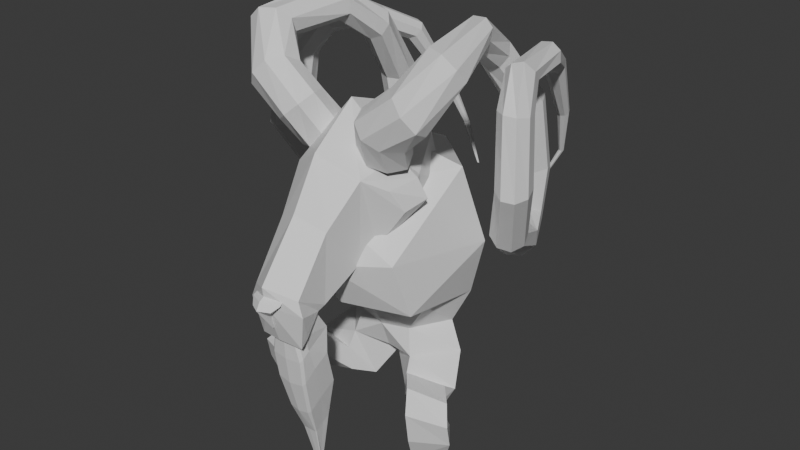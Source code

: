 # Source: goat_model.blend  (saved by Blender 4.0.36; exported with 4.5.12 LTS)
import bpy
from mathutils import Matrix  # noqa: F401  (used for matrix-valued properties, if any)

bpy.ops.wm.read_factory_settings(use_empty=True)
scene = bpy.context.scene
scene.name = 'Scene'

# ---- collections
col_collection = bpy.data.collections.new('Collection'); scene.collection.children.link(col_collection)

# ---- materials (node trees are filled in below, after node groups)
mat_material = bpy.data.materials.new('Material')
mat_material.alpha_threshold = 0.0
mat_material.use_transparent_shadow = False
mat_material.roughness = 0.5
mat_material.line_color = (0.0, 0.0, 0.0, 1.0)

# ---- material node trees
mat_material.use_nodes = True; mat_material.node_tree.nodes.clear()
_N = mat_material.node_tree.nodes; _L = mat_material.node_tree.links
n0 = _N.new('ShaderNodeOutputMaterial'); n0.name = 'Material Output'; n0.location = (300, 300)
n1 = _N.new('ShaderNodeBsdfPrincipled'); n1.name = 'Principled BSDF'; n1.location = (10, 300)
n1.inputs[3].default_value = 1.45
_L.new(n1.outputs[0], n0.inputs[0])
n0.is_active_output = True

# ---- world
world_world = bpy.data.worlds.new('World'); scene.world = world_world
world_world.use_nodes = True; world_world.node_tree.nodes.clear()
_N = world_world.node_tree.nodes; _L = world_world.node_tree.links
n0 = _N.new('ShaderNodeOutputWorld'); n0.name = 'World Output'; n0.location = (300, 300)
n1 = _N.new('ShaderNodeBackground'); n1.name = 'Background'; n1.location = (10, 300)
n1.inputs[0].default_value = (0.05088, 0.05088, 0.05088, 1.0)
_L.new(n1.outputs[0], n0.inputs[0])
n0.is_active_output = True
world_world.color = (0.05088, 0.05088, 0.05088)
world_world.use_sun_shadow = False
world_world.sun_shadow_jitter_overblur = 0.0

# ---- meshes
me_cube = bpy.data.meshes.new('Cube')
me_cube.from_pydata([(0.3504, 0.1178, 0.1664), (0.3022, 0.0608, 0.006783), (0.2944, 0.04448, 0.1669), (0.2531, -0.005698, 0.008143), (0.2443, 0.1681, 0.1566), (0.1984, 0.1139, -0.009547), (0.217, 0.09728, 0.1727), (0.1736, 0.03499, -0.00436), (0.3505, 0.131, 0.2318), (0.29, 0.05743, 0.1955), (0.244, 0.1811, 0.2521), (0.2137, 0.1071, 0.2226), (0.3148, 0.08729, 0.2732), (0.2772, 0.05128, 0.2112), (0.2043, 0.1259, 0.2959), (0.1956, 0.08968, 0.2398), (0.256, 0.02076, 0.2697), (0.2393, 0.03425, 0.2049), (0.1497, 0.06104, 0.2899), (0.1637, 0.07979, 0.2322), (0.258, -0.0254, 0.2359), (0.2126, 0.008753, 0.1348), (0.1128, 0.01716, 0.2444), (0.1053, 0.01402, 0.166), (0.3136, 0.0798, 0.07554), (0.1946, 0.06265, 0.07295), (0.2592, 0.01365, 0.07621), (0.2255, 0.1364, 0.06371), (0.2048, 0.07197, 0.0779), (0.3082, 0.08096, 0.08077), (0.2626, 0.0286, 0.08103), (0.2293, 0.1313, 0.07012), (0.1056, -0.1082, 0.1395), (0.05784, -0.04422, 0.1447), (0.2053, -0.1194, 0.2976), (0.107, -0.005775, 0.2928), (0.0, -0.1865, 0.2993), (0.0, -0.08188, 0.2406), (0.0, -0.1494, 0.2508), (0.0, -0.03855, 0.2758), (0.09648, -0.1538, 0.2471), (0.08032, -0.1606, 0.2224), (0.0, -0.1757, 0.2594), (0.0, -0.176, 0.2431), (0.08799, -0.02338, 0.3731), (0.1539, -0.1439, 0.3713), (0.0, -0.005426, 0.3641), (0.0, -0.2206, 0.3593), (0.1588, -0.01152, 0.4764), (0.1981, -0.1711, 0.4738), (0.0, 0.03847, 0.453), (0.0, -0.2971, 0.4541), (0.2026, 0.1093, 0.5195), (0.248, -0.1612, 0.6577), (0.0, 0.1641, 0.5139), (0.0, -0.3339, 0.6803), (0.179, 0.1574, 0.6838), (0.1995, -0.1117, 0.8873), (0.0, 0.2277, 0.6568), (0.0, -0.2983, 0.8641), (0.03582, 0.09615, 0.8546), (0.087, -0.03543, 0.9548), (0.0, 0.1748, 0.7826), (0.0, -0.09506, 0.9635), (0.08703, 0.1822, 0.6734), (0.07842, 0.296, 0.8079), (0.0, 0.1807, 0.669), (0.0, 0.3314, 0.8488), (0.06977, 0.3012, 0.596), (0.07628, 0.4037, 0.6542), (0.0, 0.3029, 0.5928), (0.0, 0.455, 0.6909), (0.07307, 0.3728, 0.5281), (0.0698, 0.393, 0.5024), (0.04367, 0.3784, 0.5035), (0.0, 0.4055, 0.5108), (0.04222, 0.381, 0.5077), (0.04166, 0.3924, 0.5075), (0.06001, 0.3689, 0.5273), (0.0, 0.3968, 0.5076), (0.01885, 0.3907, 0.6196), (0.04802, 0.4419, 0.6459), (0.0, 0.3859, 0.5928), (0.0, 0.4666, 0.6529), (0.01012, 0.4459, 0.6057), (0.03235, 0.4603, 0.6299), (0.0, 0.4241, 0.5545), (0.0, 0.4784, 0.6315), (0.02083, 0.2438, 0.7158), (0.02993, 0.2675, 0.7524), (0.0, 0.2438, 0.7155), (0.0, 0.2826, 0.7658), (0.1073, 0.1333, 0.7117), (0.107, 0.1962, 0.9251), (0.0, 0.008739, 0.6934), (0.0, 0.2468, 0.9904), (0.09244, 0.4064, 0.6117), (0.0, 0.4472, 0.6355), (0.0, 0.3183, 0.581), (0.06359, 0.3198, 0.5833), (0.03548, 0.3858, 0.499), (0.0, 0.3891, 0.4991), (0.0, 0.3225, 0.577), (0.05397, 0.321, 0.5781), (0.05438, 0.3746, 0.4538), (0.05253, 0.3506, 0.469), (0.04724, 0.3817, 0.4446), (0.0, 0.3867, 0.4416), (0.0, 0.2724, 0.4994), (0.05064, 0.2777, 0.5111), (0.05129, 0.3664, 0.3717), (0.05266, 0.3307, 0.4021), (0.04293, 0.3717, 0.363), (0.0, 0.3763, 0.3586), (0.0, 0.2779, 0.4156), (0.05468, 0.2838, 0.4317), (0.04004, 0.3394, 0.2585), (0.04098, 0.2996, 0.2876), (0.03135, 0.3449, 0.2546), (0.0, 0.3482, 0.2504), (0.0, 0.2384, 0.3078), (0.03931, 0.2461, 0.3154), (0.02419, 0.3061, 0.1654), (0.02304, 0.2793, 0.1814), (0.0215, 0.3085, 0.1646), (0.0, 0.31, 0.1652), (0.0, 0.2551, 0.1927), (0.02349, 0.2557, 0.193), (0.01547, 0.284, 0.06932), (0.01252, 0.2787, 0.07358), (0.01224, 0.2856, 0.06898), (0.0, 0.2867, 0.06935), (0.0, 0.2657, 0.0807), (0.01269, 0.2657, 0.08089), (0.008405, 0.2827, 0.008121), (0.008449, 0.2817, 0.008982), (0.008425, 0.2831, 0.007938), (0.0, 0.2833, 0.008023), (0.0, 0.279, 0.0106), (0.008464, 0.279, 0.01064), (0.1274, -0.1172, 0.8228), (0.1207, -0.07595, 0.9799), (0.0, -0.054, 0.7174), (0.0, -0.1017, 1.027), (0.0979, -0.14, 0.8426), (0.089, -0.1023, 0.9587), (0.0, -0.07571, 0.761), (0.0, -0.1065, 0.9976), (0.04785, 0.08933, 0.8108), (0.04818, 0.1034, 0.8662), (0.0, 0.07945, 0.7901), (0.0, 0.1196, 0.8898), (0.0, 0.157, 0.787), (0.0, 0.1052, 1.101), (0.1331, 0.08036, 0.9622), (0.1562, 0.03068, 0.7962), (0.0, -0.02263, 0.7054), (0.1794, 0.1057, 0.8255), (0.1542, 0.1408, 0.8899), (0.1717, 0.04451, 0.9014), (0.16, 0.02443, 0.9018), (0.1495, 0.001676, 0.8472), (0.2016, 0.03934, 0.8488)], [], [(4, 6, 11, 10), (30, 2, 6, 28), (28, 6, 4, 31), (5, 1, 3, 7), (29, 0, 2, 30), (31, 4, 0, 29), (8, 10, 14, 12), (2, 0, 8, 9), (0, 4, 10, 8), (6, 2, 9, 11), (14, 15, 19, 18), (9, 8, 12, 13), (10, 11, 15, 14), (11, 9, 13, 15), (18, 19, 23, 22), (15, 13, 17, 19), (12, 14, 18, 16), (13, 12, 16, 17), (20, 22, 35, 34), (19, 17, 21, 23), (16, 18, 22, 20), (17, 16, 20, 21), (5, 27, 24, 1), (1, 24, 26, 3), (7, 25, 27, 5), (3, 26, 25, 7), (27, 31, 29, 24), (24, 29, 30, 26), (25, 28, 31, 27), (26, 30, 28, 25), (34, 35, 44, 45), (21, 20, 34, 32), (22, 23, 33, 35), (23, 21, 32, 33), (35, 33, 37, 39), (38, 37, 33, 32), (38, 32, 41, 43), (41, 40, 42, 43), (32, 34, 40, 41), (34, 36, 42, 40), (45, 44, 48, 49), (35, 39, 46, 44), (36, 34, 45, 47), (49, 48, 52, 53), (47, 45, 49, 51), (44, 46, 50, 48), (55, 53, 57, 59), (51, 49, 53, 55), (48, 50, 54, 52), (59, 57, 61, 63), (52, 54, 58, 56), (53, 52, 56, 57), (61, 60, 62, 63), (56, 58, 62, 60), (57, 56, 60, 61), (67, 65, 69, 71), (64, 66, 70, 68), (65, 64, 68, 69), (97, 96, 73, 75), (72, 99, 103, 78), (96, 99, 72, 73), (75, 73, 77, 79), (99, 98, 102, 103), (73, 72, 76, 77), (83, 81, 85, 87), (86, 84, 82), (81, 80, 84, 85), (81, 83, 91, 89), (82, 80, 88, 90), (80, 81, 89, 88), (65, 67, 95, 93), (64, 65, 93, 92), (69, 68, 99, 96), (68, 70, 98, 99), (71, 69, 96, 97), (76, 72, 78, 74), (79, 77, 100, 101), (77, 76, 74, 100), (78, 103, 109, 105), (100, 74, 104, 106), (103, 102, 108, 109), (101, 100, 106, 107), (74, 78, 105, 104), (109, 108, 114, 115), (107, 106, 112, 113), (105, 109, 115, 111), (106, 104, 110, 112), (104, 105, 111, 110), (115, 114, 120, 121), (113, 112, 118, 119), (111, 115, 121, 117), (112, 110, 116, 118), (110, 111, 117, 116), (121, 120, 126, 127), (119, 118, 124, 125), (117, 121, 127, 123), (118, 116, 122, 124), (116, 117, 123, 122), (127, 126, 132, 133), (125, 124, 130, 131), (123, 127, 133, 129), (124, 122, 128, 130), (122, 123, 129, 128), (133, 132, 138, 139), (131, 130, 136, 137), (129, 133, 139, 135), (130, 128, 134, 136), (128, 129, 135, 134), (154, 153, 143, 141), (156, 155, 140, 142), (155, 162, 161), (85, 84, 86, 87), (141, 143, 147, 145), (142, 140, 144, 146), (140, 141, 145, 144), (145, 147, 151, 149), (146, 144, 148, 150), (144, 145, 149, 148), (149, 151, 152), (150, 148, 152), (148, 149, 152), (80, 82, 84), (92, 157, 162, 155), (94, 92, 155, 156), (93, 95, 153, 154), (93, 158, 157, 92), (159, 158, 93, 154), (141, 160, 154), (140, 161, 160, 141), (162, 157, 158, 159), (161, 162, 159, 160), (161, 140, 155), (154, 160, 159)])
_uv = me_cube.uv_layers.new(name='UVMap')
_uv.uv.foreach_set('vector', [0.625, 0.25, 0.625, 0.0, 0.625, 0.0, 0.625, 0.25, 0.4912, 0.75, 0.625, 0.75, 0.625, 1.0, 0.4912, 1.0, 0.4912, 0.0, 0.625, 0.0, 0.625, 0.25, 0.4912, 0.25, 0.125, 0.5, 0.375, 0.5, 0.375, 0.75, 0.125, 0.75, 0.4912, 0.5, 0.625, 0.5, 0.625, 0.75, 0.4912, 0.75, 0.4912, 0.25, 0.625, 0.25, 0.625, 0.5, 0.4912, 0.5, 0.625, 0.5, 0.625, 0.25, 0.625, 0.25, 0.625, 0.5, 0.625, 0.75, 0.625, 0.5, 0.625, 0.5, 0.625, 0.75, 0.625, 0.5, 0.625, 0.25, 0.625, 0.25, 0.625, 0.5, 0.625, 1.0, 0.625, 0.75, 0.625, 0.75, 0.625, 1.0, 0.625, 0.25, 0.625, 0.0, 0.625, 0.0, 0.625, 0.25, 0.625, 0.75, 0.625, 0.5, 0.625, 0.5, 0.625, 0.75, 0.625, 0.25, 0.625, 0.0, 0.625, 0.0, 0.625, 0.25, 0.625, 1.0, 0.625, 0.75, 0.625, 0.75, 0.625, 1.0, 0.625, 0.25, 0.625, 0.0, 0.625, 0.0, 0.625, 0.25, 0.625, 1.0, 0.625, 0.75, 0.625, 0.75, 0.625, 1.0, 0.625, 0.5, 0.625, 0.25, 0.625, 0.25, 0.625, 0.5, 0.625, 0.75, 0.625, 0.5, 0.625, 0.5, 0.625, 0.75, 0.625, 0.5, 0.625, 0.25, 0.625, 0.25, 0.625, 0.5, 0.625, 1.0, 0.625, 0.75, 0.625, 0.75, 0.625, 1.0, 0.625, 0.5, 0.625, 0.25, 0.625, 0.25, 0.625, 0.5, 0.625, 0.75, 0.625, 0.5, 0.625, 0.5, 0.625, 0.75, 0.375, 0.25, 0.483, 0.25, 0.483, 0.5, 0.375, 0.5, 0.375, 0.5, 0.483, 0.5, 0.483, 0.75, 0.375, 0.75, 0.375, 0.0, 0.483, 0.0, 0.483, 0.25, 0.375, 0.25, 0.375, 0.75, 0.483, 0.75, 0.483, 1.0, 0.375, 1.0, 0.483, 0.25, 0.4912, 0.25, 0.4912, 0.5, 0.483, 0.5, 0.483, 0.5, 0.4912, 0.5, 0.4912, 0.75, 0.483, 0.75, 0.483, 0.0, 0.4912, 0.0, 0.4912, 0.25, 0.483, 0.25, 0.483, 0.75, 0.4912, 0.75, 0.4912, 1.0, 0.483, 1.0, 0.625, 0.5, 0.625, 0.25, 0.625, 0.25, 0.625, 0.5, 0.625, 0.75, 0.625, 0.5, 0.625, 0.5, 0.625, 0.75, 0.625, 0.25, 0.625, 0.0, 0.625, 0.0, 0.625, 0.25, 0.625, 1.0, 0.625, 0.75, 0.625, 0.75, 0.625, 1.0, 0.625, 0.25, 0.625, 0.0, 0.625, 0.0, 0.625, 0.25, 0.0, 0.0, 0.625, 0.0, 0.625, 0.0, 0.625, 0.75, 0.0, 0.0, 0.625, 0.75, 0.625, 0.75, 0.0, 0.0, 0.625, 0.75, 0.625, 0.5, 0.0, 0.0, 0.0, 0.0, 0.625, 0.75, 0.625, 0.5, 0.625, 0.5, 0.625, 0.75, 0.625, 0.5, 0.0, 0.0, 0.0, 0.0, 0.625, 0.5, 0.625, 0.5, 0.625, 0.25, 0.625, 0.25, 0.625, 0.5, 0.625, 0.25, 0.625, 0.25, 0.625, 0.25, 0.625, 0.25, 0.0, 0.0, 0.625, 0.5, 0.625, 0.5, 0.0, 0.0, 0.625, 0.5, 0.625, 0.25, 0.625, 0.25, 0.625, 0.5, 0.0, 0.0, 0.625, 0.5, 0.625, 0.5, 0.0, 0.0, 0.625, 0.25, 0.625, 0.25, 0.625, 0.25, 0.625, 0.25, 0.0, 0.0, 0.625, 0.5, 0.625, 0.5, 0.0, 0.0, 0.0, 0.0, 0.625, 0.5, 0.625, 0.5, 0.0, 0.0, 0.625, 0.25, 0.625, 0.25, 0.625, 0.25, 0.625, 0.25, 0.0, 0.0, 0.625, 0.5, 0.625, 0.5, 0.0, 0.0, 0.625, 0.25, 0.625, 0.25, 0.625, 0.25, 0.625, 0.374, 0.625, 0.5, 0.625, 0.25, 0.625, 0.374, 0.625, 0.5, 0.625, 0.5, 0.625, 0.25, 0.625, 0.25, 0.0, 0.0, 0.625, 0.374, 0.625, 0.25, 0.625, 0.25, 0.625, 0.25, 0.625, 0.5, 0.625, 0.374, 0.625, 0.25, 0.625, 0.5, 0.0, 0.0, 0.625, 0.5, 0.625, 0.5, 0.0, 0.0, 0.625, 0.25, 0.625, 0.25, 0.625, 0.25, 0.625, 0.25, 0.625, 0.5, 0.625, 0.25, 0.625, 0.25, 0.625, 0.5, 0.0, 0.0, 0.625, 0.5, 0.625, 0.5, 0.0, 0.0, 0.625, 0.25, 0.625, 0.25, 0.625, 0.25, 0.625, 0.25, 0.625, 0.5, 0.625, 0.25, 0.625, 0.25, 0.625, 0.5, 0.0, 0.0, 0.625, 0.5, 0.625, 0.5, 0.0, 0.0, 0.625, 0.25, 0.625, 0.25, 0.625, 0.25, 0.625, 0.25, 0.625, 0.5, 0.625, 0.25, 0.625, 0.25, 0.625, 0.5, 0.0, 0.0, 0.625, 0.5, 0.625, 0.5, 0.0, 0.0, 0.625, 0.25, 0.625, 0.25, 0.625, 0.25, 0.625, 0.5, 0.625, 0.25, 0.625, 0.25, 0.625, 0.5, 0.625, 0.5, 0.0, 0.0, 0.0, 0.0, 0.625, 0.5, 0.625, 0.25, 0.625, 0.25, 0.625, 0.25, 0.625, 0.25, 0.625, 0.25, 0.625, 0.5, 0.625, 0.5, 0.625, 0.25, 0.625, 0.5, 0.0, 0.0, 0.0, 0.0, 0.625, 0.5, 0.625, 0.25, 0.625, 0.5, 0.625, 0.5, 0.625, 0.25, 0.625, 0.5, 0.625, 0.25, 0.625, 0.25, 0.625, 0.5, 0.625, 0.25, 0.625, 0.25, 0.625, 0.25, 0.625, 0.25, 0.0, 0.0, 0.625, 0.5, 0.625, 0.5, 0.0, 0.0, 0.625, 0.25, 0.625, 0.25, 0.625, 0.25, 0.625, 0.25, 0.0, 0.0, 0.625, 0.5, 0.5547, 0.4484, 0.0, 0.0, 0.625, 0.5, 0.625, 0.25, 0.625, 0.25, 0.5547, 0.4484, 0.625, 0.25, 0.625, 0.25, 0.625, 0.25, 0.625, 0.25, 0.5547, 0.4484, 0.625, 0.25, 0.625, 0.25, 0.625, 0.5, 0.625, 0.25, 0.625, 0.25, 0.625, 0.25, 0.625, 0.25, 0.0, 0.0, 0.5547, 0.4484, 0.625, 0.5, 0.0, 0.0, 0.625, 0.25, 0.625, 0.25, 0.625, 0.25, 0.625, 0.25, 0.625, 0.25, 0.625, 0.25, 0.625, 0.25, 0.625, 0.25, 0.0, 0.0, 0.625, 0.5, 0.625, 0.5, 0.0, 0.0, 0.625, 0.25, 0.625, 0.25, 0.625, 0.25, 0.625, 0.25, 0.625, 0.5, 0.625, 0.25, 0.625, 0.25, 0.625, 0.5, 0.625, 0.25, 0.625, 0.25, 0.625, 0.25, 0.625, 0.25, 0.625, 0.25, 0.625, 0.25, 0.625, 0.25, 0.625, 0.25, 0.0, 0.0, 0.625, 0.5, 0.625, 0.5, 0.0, 0.0, 0.625, 0.25, 0.625, 0.25, 0.625, 0.25, 0.625, 0.25, 0.625, 0.5, 0.625, 0.25, 0.625, 0.25, 0.625, 0.5, 0.625, 0.25, 0.625, 0.25, 0.625, 0.25, 0.625, 0.25, 0.625, 0.25, 0.625, 0.25, 0.625, 0.25, 0.625, 0.25, 0.0, 0.0, 0.625, 0.5, 0.625, 0.5, 0.0, 0.0, 0.625, 0.25, 0.625, 0.25, 0.625, 0.25, 0.625, 0.25, 0.625, 0.5, 0.625, 0.25, 0.625, 0.25, 0.625, 0.5, 0.625, 0.25, 0.625, 0.25, 0.625, 0.25, 0.625, 0.25, 0.625, 0.25, 0.625, 0.25, 0.625, 0.25, 0.625, 0.25, 0.0, 0.0, 0.625, 0.5, 0.625, 0.5, 0.0, 0.0, 0.625, 0.25, 0.625, 0.25, 0.625, 0.25, 0.625, 0.25, 0.625, 0.5, 0.625, 0.25, 0.625, 0.25, 0.625, 0.5, 0.625, 0.25, 0.625, 0.25, 0.625, 0.25, 0.625, 0.25, 0.625, 0.25, 0.625, 0.25, 0.625, 0.25, 0.625, 0.25, 0.0, 0.0, 0.625, 0.5, 0.625, 0.5, 0.0, 0.0, 0.625, 0.25, 0.625, 0.25, 0.625, 0.25, 0.625, 0.25, 0.625, 0.5, 0.625, 0.25, 0.625, 0.25, 0.625, 0.5, 0.625, 0.25, 0.625, 0.25, 0.625, 0.25, 0.625, 0.25, 0.625, 0.5, 0.0, 0.0, 0.0, 0.0, 0.625, 0.5, 0.0, 0.0, 0.0, 0.0, 0.0, 0.0, 0.0, 0.0, 0.625, 0.25, 0.625, 0.319, 0.625, 0.2897, 0.625, 0.5, 0.625, 0.25, 0.625, 0.25, 0.0, 0.0, 0.625, 0.5, 0.0, 0.0, 0.0, 0.0, 0.625, 0.5, 0.0, 0.0, 0.0, 0.0, 0.0, 0.0, 0.0, 0.0, 0.625, 0.25, 0.625, 0.5, 0.625, 0.5, 0.625, 0.25, 0.625, 0.5, 0.0, 0.0, 0.0, 0.0, 0.625, 0.5, 0.0, 0.0, 0.0, 0.0, 0.0, 0.0, 0.0, 0.0, 0.625, 0.25, 0.625, 0.5, 0.625, 0.5, 0.625, 0.25, 0.625, 0.5, 0.0, 0.0, 0.625, 0.5, 0.0, 0.0, 0.0, 0.0, 0.0, 0.0, 0.625, 0.25, 0.625, 0.5, 0.625, 0.25, 0.625, 0.25, 0.625, 0.25, 0.625, 0.25, 0.625, 0.25, 0.625, 0.3279, 0.625, 0.319, 0.625, 0.25, 0.0, 0.0, 0.0, 0.0, 0.0, 0.0, 0.0, 0.0, 0.625, 0.5, 0.0, 0.0, 0.0, 0.0, 0.625, 0.5, 0.625, 0.5, 0.625, 0.4173, 0.625, 0.3279, 0.625, 0.25, 0.625, 0.4147, 0.625, 0.4173, 0.625, 0.5, 0.625, 0.5, 0.625, 0.5, 0.625, 0.3659, 0.625, 0.5, 0.625, 0.25, 0.625, 0.2897, 0.625, 0.3659, 0.625, 0.5, 0.625, 0.319, 0.625, 0.3279, 0.625, 0.4173, 0.625, 0.4147, 0.625, 0.2897, 0.625, 0.319, 0.625, 0.4147, 0.625, 0.3659, 0.625, 0.2897, 0.625, 0.25, 0.625, 0.25, 0.625, 0.5, 0.625, 0.3659, 0.625, 0.4147])
me_cube.materials.append(mat_material)
me_cube.use_mirror_vertex_groups = False
me_cube.update()
me_cube_001 = bpy.data.meshes.new('Cube.001')
me_cube_001.from_pydata([(0.1113, -0.01197, 0.9828), (0.05123, 0.04337, 0.9969), (0.03085, 0.09695, 0.9944), (0.05084, 0.1463, 0.9762), (0.0991, 0.1636, 0.9529), (0.1474, 0.1386, 0.9381), (0.1747, 0.08943, 0.9405), (0.1499, 0.03759, 0.9588), (0.1613, 0.06449, 1.066), (0.1011, 0.1063, 1.102), (0.08272, 0.157, 1.107), (0.0959, 0.204, 1.085), (0.1329, 0.2208, 1.051), (0.1721, 0.1976, 1.024), (0.2099, 0.1442, 1.013), (0.1962, 0.09603, 1.037), (0.2004, 0.08382, 1.129), (0.1727, 0.1125, 1.162), (0.1825, 0.1593, 1.186), (0.215, 0.2003, 1.176), (0.2518, 0.2129, 1.138), (0.2813, 0.1905, 1.095), (0.2767, 0.1445, 1.074), (0.2341, 0.1018, 1.091), (0.234, 0.06183, 1.218), (0.2261, 0.08417, 1.26), (0.2555, 0.1114, 1.288), (0.3054, 0.1273, 1.284), (0.3455, 0.1193, 1.251), (0.3515, 0.08798, 1.214), (0.32, 0.06026, 1.188), (0.2718, 0.05325, 1.189), (0.1895, -0.1049, 1.236), (0.1933, -0.1067, 1.279), (0.229, -0.0997, 1.311), (0.2758, -0.0885, 1.317), (0.2977, -0.08713, 1.296), (0.2889, -0.09292, 1.257), (0.2588, -0.09619, 1.222), (0.2231, -0.09869, 1.212), (0.1698, -0.2126, 1.152), (0.1579, -0.2312, 1.184), (0.1754, -0.2478, 1.214), (0.2121, -0.2524, 1.225), (0.2465, -0.2425, 1.211), (0.2584, -0.2239, 1.179), (0.2409, -0.2074, 1.149), (0.2042, -0.2027, 1.138), (0.1993, -0.3285, 0.9832), (0.1829, -0.3629, 0.9966), (0.1971, -0.3956, 1.017), (0.2329, -0.4074, 1.032), (0.2694, -0.3914, 1.033), (0.2858, -0.357, 1.02), (0.2724, -0.3243, 0.9995), (0.2366, -0.3125, 0.9844), (0.1873, -0.3544, 0.7632), (0.1697, -0.3941, 0.7503), (0.1842, -0.4393, 0.7589), (0.2244, -0.4624, 0.7773), (0.2668, -0.4494, 0.7899), (0.2839, -0.4081, 0.8028), (0.2677, -0.3637, 0.8003), (0.2281, -0.3414, 0.7835), (0.1915, -0.305, 0.6557), (0.1795, -0.3322, 0.615), (0.1982, -0.3736, 0.5924), (0.233, -0.4052, 0.6023), (0.2744, -0.4082, 0.6369), (0.2876, -0.3809, 0.6762), (0.268, -0.3393, 0.6996), (0.2282, -0.3078, 0.6909), (0.2351, -0.2309, 0.6615), (0.234, -0.2306, 0.614), (0.2609, -0.2498, 0.58), (0.2992, -0.2796, 0.5793), (0.3262, -0.3034, 0.6119), (0.3265, -0.3058, 0.6586), (0.3007, -0.2838, 0.6926), (0.2628, -0.2528, 0.6937), (0.2856, -0.1426, 0.7351), (0.2951, -0.1121, 0.7111), (0.3267, -0.1038, 0.6863), (0.3618, -0.123, 0.6763), (0.3797, -0.1584, 0.6873), (0.3702, -0.1889, 0.7113), (0.3389, -0.1966, 0.7346), (0.3039, -0.1773, 0.744), (0.3464, -0.0769, 0.9003), (0.3643, -0.02629, 0.8934), (0.401, -0.001189, 0.8862), (0.4359, -0.01393, 0.883), (0.4485, -0.05704, 0.8857), (0.4305, -0.1076, 0.8925), (0.3936, -0.1334, 0.8997), (0.3587, -0.1206, 0.9029), (0.3282, -0.0973, 1.096), (0.3436, -0.05174, 1.101), (0.3795, -0.02635, 1.105), (0.4152, -0.03498, 1.103), (0.4301, -0.07242, 1.096), (0.4147, -0.1179, 1.091), (0.3786, -0.1439, 1.089), (0.3428, -0.1352, 1.09), (0.2887, -0.2925, 1.154), (0.2841, -0.2969, 1.185), (0.3023, -0.305, 1.209), (0.3327, -0.3122, 1.212), (0.3574, -0.3141, 1.193), (0.3619, -0.3098, 1.162), (0.3437, -0.3016, 1.138), (0.3134, -0.2944, 1.135), (0.359, -0.1844, 1.142), (0.3242, -0.1803, 1.141), (0.4004, -0.1311, 1.193), (0.3898, -0.1653, 1.161), (0.3472, -0.1025, 1.211), (0.3842, -0.1023, 1.224), (0.3057, -0.1559, 1.16), (0.3146, -0.1249, 1.186), (0.2288, -0.4406, 1.083), (0.2205, -0.4565, 1.101), (0.2318, -0.4727, 1.117), (0.256, -0.4798, 1.122), (0.2788, -0.4736, 1.112), (0.287, -0.4577, 1.093), (0.2758, -0.4414, 1.077), (0.2516, -0.4344, 1.073), (0.202, -0.5746, 0.8998), (0.1966, -0.587, 0.9046), (0.2022, -0.599, 0.9097), (0.2155, -0.6038, 0.9122), (0.2287, -0.5984, 0.9106), (0.2342, -0.5861, 0.9056), (0.2286, -0.574, 0.9004), (0.2153, -0.5693, 0.898), (0.1751, -0.64, 0.7555), (0.1723, -0.6473, 0.7547), (0.1745, -0.6541, 0.7545), (0.1804, -0.6565, 0.7541), (0.1867, -0.6531, 0.7541), (0.1895, -0.6458, 0.7543), (0.1873, -0.6389, 0.7548), (0.1813, -0.6365, 0.7554), (0.1171, -0.629, 0.6332), (0.1156, -0.6312, 0.6319), (0.1159, -0.6336, 0.6302), (0.118, -0.6348, 0.6291), (0.1204, -0.6341, 0.6293), (0.1219, -0.632, 0.6306), (0.1216, -0.6296, 0.6323), (0.1195, -0.6284, 0.6333)], [], [(6, 5, 13, 14), (4, 3, 11, 12), (2, 1, 9, 10), (7, 6, 14, 15), (5, 4, 12, 13), (3, 2, 10, 11), (1, 0, 8, 9), (0, 7, 15, 8), (15, 14, 22, 23), (13, 12, 20, 21), (11, 10, 18, 19), (9, 8, 16, 17), (8, 15, 23, 16), (14, 13, 21, 22), (12, 11, 19, 20), (10, 9, 17, 18), (20, 19, 27, 28), (18, 17, 25, 26), (23, 22, 30, 31), (21, 20, 28, 29), (19, 18, 26, 27), (17, 16, 24, 25), (16, 23, 31, 24), (22, 21, 29, 30), (24, 31, 39, 32), (30, 29, 37, 38), (28, 27, 35, 36), (26, 25, 33, 34), (31, 30, 38, 39), (29, 28, 36, 37), (27, 26, 34, 35), (25, 24, 32, 33), (37, 36, 44, 45), (35, 34, 42, 43), (33, 32, 40, 41), (32, 39, 47, 40), (38, 37, 45, 46), (36, 35, 43, 44), (34, 33, 41, 42), (39, 38, 46, 47), (47, 46, 54, 55), (45, 44, 52, 53), (43, 42, 50, 51), (41, 40, 48, 49), (40, 47, 55, 48), (46, 45, 53, 54), (44, 43, 51, 52), (42, 41, 49, 50), (54, 53, 61, 62), (52, 51, 59, 60), (50, 49, 57, 58), (55, 54, 62, 63), (53, 52, 60, 61), (51, 50, 58, 59), (49, 48, 56, 57), (48, 55, 63, 56), (57, 56, 64, 65), (56, 63, 71, 64), (62, 61, 69, 70), (60, 59, 67, 68), (58, 57, 65, 66), (63, 62, 70, 71), (61, 60, 68, 69), (59, 58, 66, 67), (71, 70, 78, 79), (69, 68, 76, 77), (67, 66, 74, 75), (65, 64, 72, 73), (64, 71, 79, 72), (70, 69, 77, 78), (68, 67, 75, 76), (66, 65, 73, 74), (74, 73, 81, 82), (79, 78, 86, 87), (77, 76, 84, 85), (75, 74, 82, 83), (73, 72, 80, 81), (72, 79, 87, 80), (78, 77, 85, 86), (76, 75, 83, 84), (80, 87, 95, 88), (86, 85, 93, 94), (84, 83, 91, 92), (82, 81, 89, 90), (87, 86, 94, 95), (85, 84, 92, 93), (83, 82, 90, 91), (81, 80, 88, 89), (89, 88, 96, 97), (88, 95, 103, 96), (94, 93, 101, 102), (92, 91, 99, 100), (90, 89, 97, 98), (95, 94, 102, 103), (93, 92, 100, 101), (91, 90, 98, 99), (113, 112, 110, 111), (115, 114, 108, 109), (117, 116, 106, 107), (119, 118, 104, 105), (118, 113, 111, 104), (112, 115, 109, 110), (114, 117, 107, 108), (116, 119, 105, 106), (98, 97, 119, 116), (100, 99, 117, 114), (102, 101, 115, 112), (96, 103, 113, 118), (97, 96, 118, 119), (99, 98, 116, 117), (101, 100, 114, 115), (103, 102, 112, 113), (106, 105, 121, 122), (111, 110, 126, 127), (109, 108, 124, 125), (107, 106, 122, 123), (105, 104, 120, 121), (104, 111, 127, 120), (110, 109, 125, 126), (108, 107, 123, 124), (123, 122, 130, 131), (121, 120, 128, 129), (120, 127, 135, 128), (126, 125, 133, 134), (124, 123, 131, 132), (122, 121, 129, 130), (127, 126, 134, 135), (125, 124, 132, 133), (135, 134, 142, 143), (133, 132, 140, 141), (131, 130, 138, 139), (129, 128, 136, 137), (128, 135, 143, 136), (134, 133, 141, 142), (132, 131, 139, 140), (130, 129, 137, 138), (140, 139, 147, 148), (138, 137, 145, 146), (143, 142, 150, 151), (141, 140, 148, 149), (139, 138, 146, 147), (137, 136, 144, 145), (136, 143, 151, 144), (142, 141, 149, 150)])
_uv = me_cube_001.uv_layers.new(name='UVMap')
_uv.uv.foreach_set('vector', [0.0, 0.0, 0.0, 0.0, 0.0, 0.0, 0.0, 0.0, 0.0, 0.0, 0.0, 0.0, 0.0, 0.0, 0.0, 0.0, 0.0, 0.0, 0.0, 0.0, 0.0, 0.0, 0.0, 0.0, 0.0, 0.0, 0.0, 0.0, 0.0, 0.0, 0.0, 0.0, 0.0, 0.0, 0.0, 0.0, 0.0, 0.0, 0.0, 0.0, 0.0, 0.0, 0.0, 0.0, 0.0, 0.0, 0.0, 0.0, 0.0, 0.0, 0.0, 0.0, 0.0, 0.0, 0.0, 0.0, 0.0, 0.0, 0.0, 0.0, 0.0, 0.0, 0.0, 0.0, 0.0, 0.0, 0.0, 0.0, 0.0, 0.0, 0.0, 0.0, 0.0, 0.0, 0.0, 0.0, 0.0, 0.0, 0.0, 0.0, 0.0, 0.0, 0.0, 0.0, 0.0, 0.0, 0.0, 0.0, 0.0, 0.0, 0.0, 0.0, 0.0, 0.0, 0.0, 0.0, 0.0, 0.0, 0.0, 0.0, 0.0, 0.0, 0.0, 0.0, 0.0, 0.0, 0.0, 0.0, 0.0, 0.0, 0.0, 0.0, 0.0, 0.0, 0.0, 0.0, 0.0, 0.0, 0.0, 0.0, 0.0, 0.0, 0.0, 0.0, 0.0, 0.0, 0.0, 0.0, 0.0, 0.0, 0.0, 0.0, 0.0, 0.0, 0.0, 0.0, 0.0, 0.0, 0.0, 0.0, 0.0, 0.0, 0.0, 0.0, 0.0, 0.0, 0.0, 0.0, 0.0, 0.0, 0.0, 0.0, 0.0, 0.0, 0.0, 0.0, 0.0, 0.0, 0.0, 0.0, 0.0, 0.0, 0.0, 0.0, 0.0, 0.0, 0.0, 0.0, 0.0, 0.0, 0.0, 0.0, 0.0, 0.0, 0.0, 0.0, 0.0, 0.0, 0.0, 0.0, 0.0, 0.0, 0.0, 0.0, 0.0, 0.0, 0.0, 0.0, 0.0, 0.0, 0.0, 0.0, 0.0, 0.0, 0.0, 0.0, 0.0, 0.0, 0.0, 0.0, 0.0, 0.0, 0.0, 0.0, 0.0, 0.0, 0.0, 0.0, 0.0, 0.0, 0.0, 0.0, 0.0, 0.0, 0.0, 0.0, 0.0, 0.0, 0.0, 0.0, 0.0, 0.0, 0.0, 0.0, 0.0, 0.0, 0.0, 0.0, 0.0, 0.0, 0.0, 0.0, 0.0, 0.0, 0.0, 0.0, 0.0, 0.0, 0.0, 0.0, 0.0, 0.0, 0.0, 0.0, 0.0, 0.0, 0.0, 0.0, 0.0, 0.0, 0.0, 0.0, 0.0, 0.0, 0.0, 0.0, 0.0, 0.0, 0.0, 0.0, 0.0, 0.0, 0.0, 0.0, 0.0, 0.0, 0.0, 0.0, 0.0, 0.0, 0.0, 0.0, 0.0, 0.0, 0.0, 0.0, 0.0, 0.0, 0.0, 0.0, 0.0, 0.0, 0.0, 0.0, 0.0, 0.0, 0.0, 0.0, 0.0, 0.0, 0.0, 0.0, 0.0, 0.0, 0.0, 0.0, 0.0, 0.0, 0.0, 0.0, 0.0, 0.0, 0.0, 0.0, 0.0, 0.0, 0.0, 0.0, 0.0, 0.0, 0.0, 0.0, 0.0, 0.0, 0.0, 0.0, 0.0, 0.0, 0.0, 0.0, 0.0, 0.0, 0.0, 0.0, 0.0, 0.0, 0.0, 0.0, 0.0, 0.0, 0.0, 0.0, 0.0, 0.0, 0.0, 0.0, 0.0, 0.0, 0.0, 0.0, 0.0, 0.0, 0.0, 0.0, 0.0, 0.0, 0.0, 0.0, 0.0, 0.0, 0.0, 0.0, 0.0, 0.0, 0.0, 0.0, 0.0, 0.0, 0.0, 0.0, 0.0, 0.0, 0.0, 0.0, 0.0, 0.0, 0.0, 0.0, 0.0, 0.0, 0.0, 0.0, 0.0, 0.0, 0.0, 0.0, 0.0, 0.0, 0.0, 0.0, 0.0, 0.0, 0.0, 0.0, 0.0, 0.0, 0.0, 0.0, 0.0, 0.0, 0.0, 0.0, 0.0, 0.0, 0.0, 0.0, 0.0, 0.0, 0.0, 0.0, 0.0, 0.0, 0.0, 0.0, 0.0, 0.0, 0.0, 0.0, 0.0, 0.0, 0.0, 0.0, 0.0, 0.0, 0.0, 0.0, 0.0, 0.0, 0.0, 0.0, 0.0, 0.0, 0.0, 0.0, 0.0, 0.0, 0.0, 0.0, 0.0, 0.0, 0.0, 0.0, 0.0, 0.0, 0.0, 0.0, 0.0, 0.0, 0.0, 0.0, 0.0, 0.0, 0.0, 0.0, 0.0, 0.0, 0.0, 0.0, 0.0, 0.0, 0.0, 0.0, 0.0, 0.0, 0.0, 0.0, 0.0, 0.0, 0.0, 0.0, 0.0, 0.0, 0.0, 0.0, 0.0, 0.0, 0.0, 0.0, 0.0, 0.0, 0.0, 0.0, 0.0, 0.0, 0.0, 0.0, 0.0, 0.0, 0.0, 0.0, 0.0, 0.0, 0.0, 0.0, 0.0, 0.0, 0.0, 0.0, 0.0, 0.0, 0.0, 0.0, 0.0, 0.0, 0.0, 0.0, 0.0, 0.0, 0.0, 0.0, 0.0, 0.0, 0.0, 0.0, 0.0, 0.0, 0.0, 0.0, 0.0, 0.0, 0.0, 0.0, 0.0, 0.0, 0.0, 0.0, 0.0, 0.0, 0.0, 0.0, 0.0, 0.0, 0.0, 0.0, 0.0, 0.0, 0.0, 0.0, 0.0, 0.0, 0.0, 0.0, 0.0, 0.0, 0.0, 0.0, 0.0, 0.0, 0.0, 0.0, 0.0, 0.0, 0.0, 0.0, 0.0, 0.0, 0.0, 0.0, 0.0, 0.0, 0.0, 0.0, 0.0, 0.0, 0.0, 0.0, 0.0, 0.0, 0.0, 0.0, 0.0, 0.0, 0.0, 0.0, 0.0, 0.0, 0.0, 0.0, 0.0, 0.0, 0.0, 0.0, 0.0, 0.0, 0.0, 0.0, 0.0, 0.0, 0.0, 0.0, 0.0, 0.0, 0.0, 0.0, 0.0, 0.0, 0.0, 0.0, 0.0, 0.0, 0.0, 0.0, 0.0, 0.0, 0.0, 0.0, 0.0, 0.0, 0.0, 0.0, 0.0, 0.0, 0.0, 0.0, 0.0, 0.0, 0.0, 0.0, 0.0, 0.0, 0.0, 0.0, 0.0, 0.0, 0.0, 0.0, 0.0, 0.0, 0.0, 0.0, 0.0, 0.0, 0.0, 0.0, 0.0, 0.0, 0.0, 0.0, 0.0, 0.0, 0.0, 0.0, 0.0, 0.0, 0.0, 0.0, 0.0, 0.0, 0.0, 0.0, 0.0, 0.0, 0.0, 0.0, 0.0, 0.0, 0.0, 0.0, 0.0, 0.0, 0.0, 0.0, 0.0, 0.0, 0.0, 0.0, 0.0, 0.0, 0.0, 0.0, 0.0, 0.0, 0.0, 0.0, 0.0, 0.0, 0.0, 0.0, 0.0, 0.0, 0.0, 0.0, 0.0, 0.0, 0.0, 0.0, 0.0, 0.0, 0.0, 0.0, 0.0, 0.0, 0.0, 0.0, 0.0, 0.0, 0.0, 0.0, 0.0, 0.0, 0.0, 0.0, 0.0, 0.0, 0.0, 0.0, 0.0, 0.0, 0.0, 0.0, 0.0, 0.0, 0.0, 0.0, 0.0, 0.0, 0.0, 0.0, 0.0, 0.0, 0.0, 0.0, 0.0, 0.0, 0.0, 0.0, 0.0, 0.0, 0.0, 0.0, 0.0, 0.0, 0.0, 0.0, 0.0, 0.0, 0.0, 0.0, 0.0, 0.0, 0.0, 0.0, 0.0, 0.0, 0.0, 0.0, 0.0, 0.0, 0.0, 0.0, 0.0, 0.0, 0.0, 0.0, 0.0, 0.0, 0.0, 0.0, 0.0, 0.0, 0.0, 0.0, 0.0, 0.0, 0.0, 0.0, 0.0, 0.0, 0.0, 0.0, 0.0, 0.0, 0.0, 0.0, 0.0, 0.0, 0.0, 0.0, 0.0, 0.0, 0.0, 0.0, 0.0, 0.0, 0.0, 0.0, 0.0, 0.0, 0.0, 0.0, 0.0, 0.0, 0.0, 0.0, 0.0, 0.0, 0.0, 0.0, 0.0, 0.0, 0.0, 0.0, 0.0, 0.0, 0.0, 0.0, 0.0, 0.0, 0.0, 0.0, 0.0, 0.0, 0.0, 0.0, 0.0, 0.0, 0.0, 0.0, 0.0, 0.0, 0.0, 0.0, 0.0, 0.0, 0.0, 0.0, 0.0, 0.0, 0.0, 0.0, 0.0, 0.0, 0.0, 0.0, 0.0, 0.0, 0.0, 0.0, 0.0, 0.0, 0.0, 0.0, 0.0, 0.0, 0.0, 0.0, 0.0, 0.0, 0.0, 0.0, 0.0, 0.0, 0.0, 0.0, 0.0, 0.0, 0.0, 0.0, 0.0, 0.0, 0.0, 0.0, 0.0, 0.0, 0.0, 0.0, 0.0, 0.0, 0.0, 0.0, 0.0, 0.0, 0.0, 0.0, 0.0, 0.0, 0.0, 0.0, 0.0, 0.0, 0.0, 0.0, 0.0, 0.0, 0.0, 0.0, 0.0, 0.0, 0.0, 0.0, 0.0, 0.0, 0.0, 0.0, 0.0, 0.0, 0.0, 0.0, 0.0, 0.0, 0.0, 0.0, 0.0, 0.0, 0.0, 0.0, 0.0, 0.0, 0.0, 0.0, 0.0, 0.0, 0.0, 0.0, 0.0, 0.0, 0.0, 0.0, 0.0, 0.0, 0.0, 0.0, 0.0, 0.0, 0.0, 0.0, 0.0, 0.0, 0.0, 0.0, 0.0, 0.0, 0.0, 0.0, 0.0, 0.0, 0.0, 0.0, 0.0, 0.0, 0.0, 0.0, 0.0, 0.0, 0.0, 0.0, 0.0, 0.0, 0.0, 0.0, 0.0, 0.0, 0.0, 0.0, 0.0, 0.0, 0.0, 0.0, 0.0, 0.0, 0.0, 0.0, 0.0, 0.0, 0.0, 0.0, 0.0, 0.0, 0.0, 0.0, 0.0, 0.0, 0.0, 0.0, 0.0, 0.0, 0.0, 0.0, 0.0, 0.0, 0.0, 0.0, 0.0, 0.0, 0.0, 0.0, 0.0, 0.0, 0.0, 0.0, 0.0, 0.0, 0.0, 0.0, 0.0, 0.0, 0.0, 0.0, 0.0, 0.0, 0.0, 0.0, 0.0, 0.0, 0.0, 0.0, 0.0, 0.0, 0.0, 0.0, 0.0, 0.0, 0.0, 0.0, 0.0, 0.0, 0.0, 0.0, 0.0, 0.0, 0.0, 0.0, 0.0, 0.0, 0.0, 0.0, 0.0, 0.0, 0.0, 0.0, 0.0, 0.0, 0.0, 0.0, 0.0, 0.0, 0.0, 0.0, 0.0, 0.0, 0.0, 0.0, 0.0, 0.0, 0.0, 0.0, 0.0, 0.0, 0.0, 0.0, 0.0, 0.0, 0.0, 0.0, 0.0, 0.0, 0.0, 0.0, 0.0, 0.0, 0.0, 0.0, 0.0, 0.0, 0.0, 0.0, 0.0, 0.0, 0.0, 0.0, 0.0, 0.0, 0.0, 0.0, 0.0, 0.0, 0.0, 0.0, 0.0, 0.0, 0.0, 0.0, 0.0, 0.0, 0.0, 0.0, 0.0, 0.0, 0.0, 0.0, 0.0, 0.0, 0.0, 0.0, 0.0, 0.0, 0.0, 0.0, 0.0, 0.0, 0.0, 0.0, 0.0, 0.0, 0.0, 0.0, 0.0, 0.0, 0.0, 0.0, 0.0, 0.0, 0.0, 0.0, 0.0, 0.0, 0.0, 0.0, 0.0, 0.0, 0.0, 0.0, 0.0, 0.0, 0.0, 0.0, 0.0, 0.0, 0.0, 0.0, 0.0, 0.0, 0.0, 0.0, 0.0, 0.0, 0.0, 0.0, 0.0, 0.0, 0.0, 0.0, 0.0, 0.0, 0.0, 0.0, 0.0, 0.0, 0.0, 0.0, 0.0, 0.0, 0.0, 0.0, 0.0, 0.0, 0.0, 0.0, 0.0, 0.0, 0.0, 0.0])
me_cube_001.materials.append(mat_material)
me_cube_001.use_mirror_vertex_groups = False
me_cube_001.update()

# ---- objects
ob_cube = bpy.data.objects.new('Cube', me_cube)
ob_ref_back = bpy.data.objects.new('ref_back', None)
ob_ref_side = bpy.data.objects.new('ref_side', None)
ob_cube_001 = bpy.data.objects.new('Cube.001', me_cube_001)

# ---- transforms, parenting, visibility, modifiers, constraints
ob_cube.location = (0.0, 0.0, 0.0)
ob_cube.scale = (1.0, -1.0, 1.0)
ob_cube.lock_rotations_4d = False
ob_cube.empty_display_type = 'ARROWS'
ob_cube.lineart.crease_threshold = 0.0
_m = ob_cube.modifiers.new('Mirror', 'MIRROR')
_m.use_clip = True
ob_ref_back.location = (1.736, 11.46, 0.123)
ob_ref_back.rotation_euler = (1.571, -0.0, -0.0)
ob_ref_back.empty_display_type = 'IMAGE'
ob_ref_back.empty_display_size = 5.0
ob_ref_back.use_empty_image_alpha = True
ob_ref_back.color = (1.0, 1.0, 1.0, 0.1102)
ob_ref_back.hide_select = True
ob_ref_side.location = (-11.11, -0.5574, 0.1436)
ob_ref_side.rotation_euler = (1.571, -0.0, 1.571)
ob_ref_side.scale = (-1.0, 1.0, 1.0)
ob_ref_side.empty_display_type = 'IMAGE'
ob_ref_side.empty_display_size = 5.0
ob_ref_side.use_empty_image_alpha = True
ob_ref_side.color = (1.0, 1.0, 1.0, 0.1102)
ob_ref_side.hide_select = True
ob_cube_001.location = (0.0, 0.0, 0.0)
ob_cube_001.scale = (1.0, -1.0, 1.0)
ob_cube_001.lock_rotations_4d = False
ob_cube_001.empty_display_type = 'ARROWS'
ob_cube_001.lineart.crease_threshold = 0.0
_m = ob_cube_001.modifiers.new('Mirror', 'MIRROR')
_m.use_clip = True

# ---- collection membership
col_collection.objects.link(ob_cube)
col_collection.objects.link(ob_ref_back)
col_collection.objects.link(ob_ref_side)
col_collection.objects.link(ob_cube_001)

# ---- scene / render settings (as saved in the file)
scene.frame_start = 1; scene.frame_end = 250; scene.frame_set(1)
scene.render.engine = 'BLENDER_EEVEE_NEXT'
scene.cycles.sampling_pattern = 'TABULATED_SOBOL'
bpy.context.view_layer.update()

# ---- added for rendering (the .blend has no active camera and no usable light): camera, sun
cam_auto = bpy.data.cameras.new('AutoCamera')
cam_auto.lens = 50.0
cam_auto.sensor_width = 36.0
cam_auto.clip_end = 1000.0
ob_auto_camera = bpy.data.objects.new('AutoCamera', cam_auto)
scene.collection.objects.link(ob_auto_camera)
ob_auto_camera.location = (1.81622, -2.09043, 2.10691)
ob_auto_camera.rotation_euler = (1.09748, -7.21219e-08, 0.694738)
scene.camera = ob_auto_camera
light_auto_sun = bpy.data.lights.new('AutoSun', 'SUN')
light_auto_sun.energy = 3.0
light_auto_sun.angle = 0.0523599
ob_auto_sun = bpy.data.objects.new('AutoSun', light_auto_sun)
scene.collection.objects.link(ob_auto_sun)
ob_auto_sun.rotation_euler = (0.872665, 0.174533, 0.523599)
bpy.context.view_layer.update()
